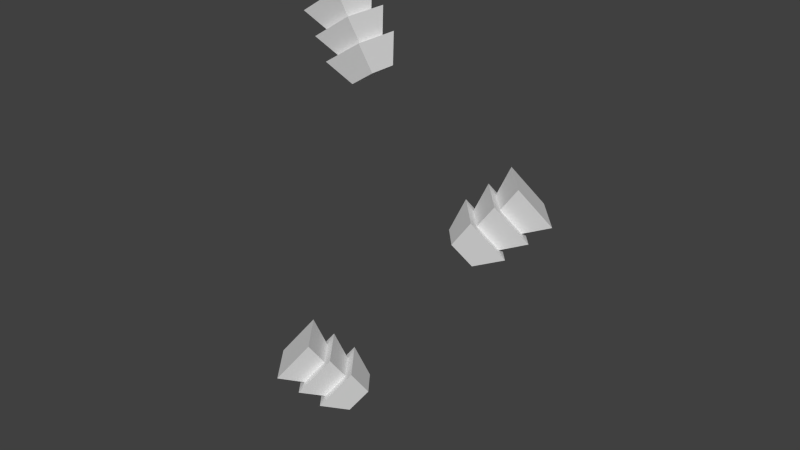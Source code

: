 # Source: basilFlower.blend  (saved by Blender 2.76.0; exported with 4.5.12 LTS)
import bpy
from mathutils import Matrix  # noqa: F401  (used for matrix-valued properties, if any)

bpy.ops.wm.read_factory_settings(use_empty=True)
scene = bpy.context.scene
scene.name = 'Scene'

# ---- collections
col_collection_1 = bpy.data.collections.new('Collection 1'); scene.collection.children.link(col_collection_1)

# ---- world
world_world = bpy.data.worlds.new('World'); scene.world = world_world
world_world.color = (0.05088, 0.05088, 0.05088)
world_world.use_sun_shadow = False
world_world.sun_shadow_jitter_overblur = 0.0
world_world.cycles.sampling_method = 'MANUAL'
world_world.cycles.sample_map_resolution = 256

# ---- meshes
me_plane_001 = bpy.data.meshes.new('Plane.001')
me_plane_001.from_pydata([(-0.02259, -0.004658, 0.2829), (-0.01474, -0.004658, 0.288), (-0.02259, 0.004658, 0.2829), (-0.01474, 0.004658, 0.288), (-0.03014, -0.007773, 0.289), (-0.01704, -0.007773, 0.2973), (-0.03014, 0.007773, 0.289), (-0.01704, 0.007773, 0.2973), (-0.02663, -0.004658, 0.29), (-0.01878, -0.004658, 0.295), (-0.02663, 0.004658, 0.29), (-0.01878, 0.004658, 0.295), (-0.03418, -0.007773, 0.296), (-0.02109, -0.007773, 0.3044), (-0.03418, 0.007773, 0.296), (-0.02109, 0.007773, 0.3044), (-0.03089, -0.004658, 0.297), (-0.02304, -0.004658, 0.302), (-0.03089, 0.004658, 0.297), (-0.02304, 0.004658, 0.302), (-0.03844, -0.007773, 0.303), (-0.02534, -0.007773, 0.3114), (-0.03844, 0.007773, 0.303), (-0.02534, 0.007773, 0.3114), (0.0209, -0.01207, 0.2469), (0.0254, -0.008058, 0.2398), (0.0147, -0.00511, 0.2469), (0.0192, -0.001103, 0.2398), (0.02668, -0.01109, 0.2552), (0.03418, -0.004401, 0.2433), (0.01634, 0.000518, 0.2552), (0.02384, 0.007204, 0.2433), (0.02569, -0.007796, 0.2519), (0.03019, -0.003789, 0.2447), (0.01949, -0.000841, 0.2519), (0.02399, 0.003166, 0.2447), (0.03147, -0.006818, 0.2601), (0.03897, -0.0001319, 0.2483), (0.02113, 0.004787, 0.2601), (0.02863, 0.01147, 0.2483), (0.03046, -0.003546, 0.257), (0.03496, 0.0004611, 0.2499), (0.02426, 0.003409, 0.257), (0.02876, 0.007416, 0.2499), (0.03624, -0.002567, 0.2653), (0.04374, 0.004118, 0.2534), (0.0259, 0.009038, 0.2653), (0.0334, 0.01572, 0.2534), (-0.008452, -0.0147, 0.1909), (-0.01319, -0.01842, 0.1838), (-0.002696, -0.02203, 0.1909), (-0.007431, -0.02575, 0.1838), (-0.01428, -0.01532, 0.1992), (-0.02218, -0.02153, 0.1874), (-0.004675, -0.02755, 0.1992), (-0.01258, -0.03375, 0.1874), (-0.0135, -0.01867, 0.1959), (-0.01823, -0.02239, 0.1888), (-0.007741, -0.02599, 0.1959), (-0.01248, -0.02971, 0.1888), (-0.01933, -0.01929, 0.2042), (-0.02723, -0.0255, 0.1923), (-0.00972, -0.03151, 0.2042), (-0.01762, -0.03772, 0.1923), (-0.01852, -0.02262, 0.201), (-0.02326, -0.02634, 0.1939), (-0.01276, -0.02994, 0.201), (-0.0175, -0.03366, 0.1939), (-0.02435, -0.02323, 0.2093), (-0.03225, -0.02944, 0.1975), (-0.01474, -0.03546, 0.2093), (-0.02264, -0.04167, 0.1975)], [], [(0, 2, 3, 1), (4, 5, 7, 6), (1, 3, 7, 5), (2, 0, 4, 6), (3, 2, 6, 7), (0, 1, 5, 4), (8, 10, 11, 9), (12, 13, 15, 14), (9, 11, 15, 13), (10, 8, 12, 14), (11, 10, 14, 15), (8, 9, 13, 12), (16, 18, 19, 17), (20, 21, 23, 22), (17, 19, 23, 21), (18, 16, 20, 22), (19, 18, 22, 23), (16, 17, 21, 20), (24, 26, 27, 25), (28, 29, 31, 30), (25, 27, 31, 29), (26, 24, 28, 30), (27, 26, 30, 31), (24, 25, 29, 28), (32, 34, 35, 33), (36, 37, 39, 38), (33, 35, 39, 37), (34, 32, 36, 38), (35, 34, 38, 39), (32, 33, 37, 36), (40, 42, 43, 41), (44, 45, 47, 46), (41, 43, 47, 45), (42, 40, 44, 46), (43, 42, 46, 47), (40, 41, 45, 44), (48, 50, 51, 49), (52, 53, 55, 54), (49, 51, 55, 53), (50, 48, 52, 54), (51, 50, 54, 55), (48, 49, 53, 52), (56, 58, 59, 57), (60, 61, 63, 62), (57, 59, 63, 61), (58, 56, 60, 62), (59, 58, 62, 63), (56, 57, 61, 60), (64, 66, 67, 65), (68, 69, 71, 70), (65, 67, 71, 69), (66, 64, 68, 70), (67, 66, 70, 71), (64, 65, 69, 68)])
_uv = me_plane_001.uv_layers.new(name='UVMap')
_uv.uv.foreach_set('vector', [0.4269, 0.2069, 0.4269, 0.2069, 0.478, 0.2395, 0.478, 0.2395, 0.3778, 0.2461, 0.463, 0.3005, 0.463, 0.3005, 0.3778, 0.2461, 0.478, 0.2395, 0.478, 0.2395, 0.463, 0.3005, 0.463, 0.3005, 0.4269, 0.2069, 0.4269, 0.2069, 0.3778, 0.2461, 0.3778, 0.2461, 0.478, 0.2395, 0.4269, 0.2069, 0.3778, 0.2461, 0.463, 0.3005, 0.4269, 0.2069, 0.478, 0.2395, 0.463, 0.3005, 0.3778, 0.2461, 0.4006, 0.2525, 0.4006, 0.2525, 0.4517, 0.2852, 0.4517, 0.2852, 0.3516, 0.2917, 0.4367, 0.3462, 0.4367, 0.3462, 0.3516, 0.2917, 0.4517, 0.2852, 0.4517, 0.2852, 0.4367, 0.3462, 0.4367, 0.3462, 0.4006, 0.2525, 0.4006, 0.2525, 0.3516, 0.2917, 0.3516, 0.2917, 0.4517, 0.2852, 0.4006, 0.2525, 0.3516, 0.2917, 0.4367, 0.3462, 0.4006, 0.2525, 0.4517, 0.2852, 0.4367, 0.3462, 0.3516, 0.2917, 0.373, 0.2982, 0.373, 0.2982, 0.424, 0.3308, 0.424, 0.3308, 0.3239, 0.3374, 0.4091, 0.3918, 0.4091, 0.3918, 0.3239, 0.3374, 0.424, 0.3308, 0.424, 0.3308, 0.4091, 0.3918, 0.4091, 0.3918, 0.373, 0.2982, 0.373, 0.2982, 0.3239, 0.3374, 0.3239, 0.3374, 0.424, 0.3308, 0.373, 0.2982, 0.3239, 0.3374, 0.4091, 0.3918, 0.373, 0.2982, 0.424, 0.3308, 0.4091, 0.3918, 0.3239, 0.3374, 0.4269, 0.2069, 0.4269, 0.2069, 0.478, 0.2395, 0.478, 0.2395, 0.3778, 0.2461, 0.463, 0.3005, 0.463, 0.3005, 0.3778, 0.2461, 0.478, 0.2395, 0.478, 0.2395, 0.463, 0.3005, 0.463, 0.3005, 0.4269, 0.2069, 0.4269, 0.2069, 0.3778, 0.2461, 0.3778, 0.2461, 0.478, 0.2395, 0.4269, 0.2069, 0.3778, 0.2461, 0.463, 0.3005, 0.4269, 0.2069, 0.478, 0.2395, 0.463, 0.3005, 0.3778, 0.2461, 0.4006, 0.2525, 0.4006, 0.2525, 0.4517, 0.2852, 0.4517, 0.2852, 0.3516, 0.2917, 0.4367, 0.3462, 0.4367, 0.3462, 0.3516, 0.2917, 0.4517, 0.2852, 0.4517, 0.2852, 0.4367, 0.3462, 0.4367, 0.3462, 0.4006, 0.2525, 0.4006, 0.2525, 0.3516, 0.2917, 0.3516, 0.2917, 0.4517, 0.2852, 0.4006, 0.2525, 0.3516, 0.2917, 0.4367, 0.3462, 0.4006, 0.2525, 0.4517, 0.2852, 0.4367, 0.3462, 0.3516, 0.2917, 0.373, 0.2982, 0.373, 0.2982, 0.424, 0.3308, 0.424, 0.3308, 0.3239, 0.3374, 0.4091, 0.3918, 0.4091, 0.3918, 0.3239, 0.3374, 0.424, 0.3308, 0.424, 0.3308, 0.4091, 0.3918, 0.4091, 0.3918, 0.373, 0.2982, 0.373, 0.2982, 0.3239, 0.3374, 0.3239, 0.3374, 0.424, 0.3308, 0.373, 0.2982, 0.3239, 0.3374, 0.4091, 0.3918, 0.373, 0.2982, 0.424, 0.3308, 0.4091, 0.3918, 0.3239, 0.3374, 0.4269, 0.2069, 0.4269, 0.2069, 0.478, 0.2395, 0.478, 0.2395, 0.3778, 0.2461, 0.463, 0.3005, 0.463, 0.3005, 0.3778, 0.2461, 0.478, 0.2395, 0.478, 0.2395, 0.463, 0.3005, 0.463, 0.3005, 0.4269, 0.2069, 0.4269, 0.2069, 0.3778, 0.2461, 0.3778, 0.2461, 0.478, 0.2395, 0.4269, 0.2069, 0.3778, 0.2461, 0.463, 0.3005, 0.4269, 0.2069, 0.478, 0.2395, 0.463, 0.3005, 0.3778, 0.2461, 0.4006, 0.2525, 0.4006, 0.2525, 0.4517, 0.2852, 0.4517, 0.2852, 0.3516, 0.2917, 0.4367, 0.3462, 0.4367, 0.3462, 0.3516, 0.2917, 0.4517, 0.2852, 0.4517, 0.2852, 0.4367, 0.3462, 0.4367, 0.3462, 0.4006, 0.2525, 0.4006, 0.2525, 0.3516, 0.2917, 0.3516, 0.2917, 0.4517, 0.2852, 0.4006, 0.2525, 0.3516, 0.2917, 0.4367, 0.3462, 0.4006, 0.2525, 0.4517, 0.2852, 0.4367, 0.3462, 0.3516, 0.2917, 0.373, 0.2982, 0.373, 0.2982, 0.424, 0.3308, 0.424, 0.3308, 0.3239, 0.3374, 0.4091, 0.3918, 0.4091, 0.3918, 0.3239, 0.3374, 0.424, 0.3308, 0.424, 0.3308, 0.4091, 0.3918, 0.4091, 0.3918, 0.373, 0.2982, 0.373, 0.2982, 0.3239, 0.3374, 0.3239, 0.3374, 0.424, 0.3308, 0.373, 0.2982, 0.3239, 0.3374, 0.4091, 0.3918, 0.373, 0.2982, 0.424, 0.3308, 0.4091, 0.3918, 0.3239, 0.3374])
me_plane_001.use_remesh_preserve_volume = False
me_plane_001.use_remesh_preserve_attributes = False
me_plane_001.use_mirror_vertex_groups = False
me_plane_001.update()

# ---- objects
ob_plane = bpy.data.objects.new('Plane', me_plane_001)

# ---- transforms, parenting, visibility, modifiers, constraints
ob_plane.location = (0.0, 0.0, 0.0)
ob_plane.lineart.crease_threshold = 0.0

# ---- collection membership
col_collection_1.objects.link(ob_plane)

# ---- scene / render settings (as saved in the file)
scene.frame_start = 1; scene.frame_end = 250; scene.frame_set(1)
scene.render.engine = 'BLENDER_EEVEE_NEXT'
scene.render.resolution_percentage = 50
scene.render.dither_intensity = 0.0
scene.cycles.use_denoising = False
scene.cycles.samples = 10
scene.cycles.sampling_pattern = 'TABULATED_SOBOL'
scene.cycles.light_sampling_threshold = 0.0
scene.cycles.use_adaptive_sampling = False
scene.cycles.use_light_tree = False
scene.cycles.blur_glossy = 0.0
scene.cycles.pixel_filter_type = 'GAUSSIAN'
scene.cycles.sample_clamp_indirect = 0.0
scene.view_settings.view_transform = 'Standard'
bpy.context.view_layer.update()

# ---- added for rendering (the .blend has no active camera and no usable light): camera, sun
cam_auto = bpy.data.cameras.new('AutoCamera')
cam_auto.lens = 50.0
cam_auto.sensor_width = 36.0
cam_auto.clip_end = 1000.0
ob_auto_camera = bpy.data.objects.new('AutoCamera', cam_auto)
scene.collection.objects.link(ob_auto_camera)
ob_auto_camera.location = (0.187696, -0.235025, 0.395646)
ob_auto_camera.rotation_euler = (1.09748, -7.21219e-08, 0.694738)
scene.camera = ob_auto_camera
light_auto_sun = bpy.data.lights.new('AutoSun', 'SUN')
light_auto_sun.energy = 3.0
light_auto_sun.angle = 0.0523599
ob_auto_sun = bpy.data.objects.new('AutoSun', light_auto_sun)
scene.collection.objects.link(ob_auto_sun)
ob_auto_sun.rotation_euler = (0.872665, 0.174533, 0.523599)
bpy.context.view_layer.update()
